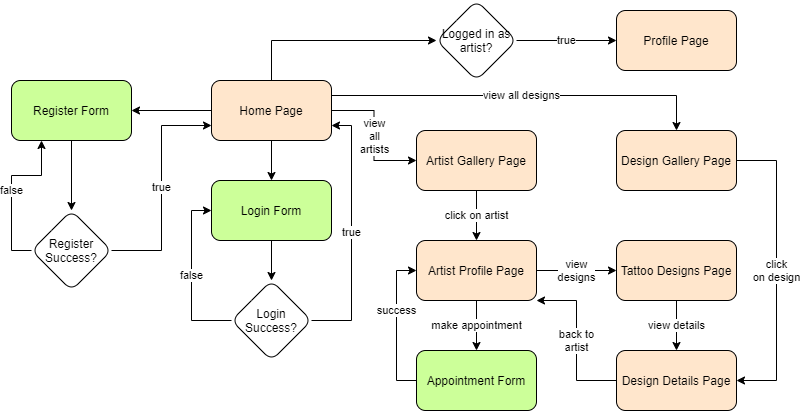

The diagram above was exported from draw.io. Its source (the exported page's mxGraphModel, read from the mxfile embedded in the PNG):
<mxGraphModel dx="1278" dy="1679" grid="1" gridSize="10" guides="1" tooltips="1" connect="1" arrows="1" fold="1" page="1" pageScale="1" pageWidth="850" pageHeight="1100" math="0" shadow="0">
  <root>
    <mxCell id="0" />
    <mxCell id="1" parent="0" />
    <mxCell id="6E3EhOCdZUYVfX0zAgNR-3" value="" style="edgeStyle=orthogonalEdgeStyle;rounded=0;orthogonalLoop=1;jettySize=auto;html=1;" edge="1" parent="1" source="6E3EhOCdZUYVfX0zAgNR-1" target="6E3EhOCdZUYVfX0zAgNR-2">
      <mxGeometry relative="1" as="geometry" />
    </mxCell>
    <mxCell id="6E3EhOCdZUYVfX0zAgNR-13" value="" style="edgeStyle=orthogonalEdgeStyle;rounded=0;orthogonalLoop=1;jettySize=auto;html=1;" edge="1" parent="1" source="6E3EhOCdZUYVfX0zAgNR-1" target="6E3EhOCdZUYVfX0zAgNR-12">
      <mxGeometry relative="1" as="geometry" />
    </mxCell>
    <mxCell id="6E3EhOCdZUYVfX0zAgNR-20" value="" style="edgeStyle=orthogonalEdgeStyle;rounded=0;orthogonalLoop=1;jettySize=auto;html=1;exitX=0.5;exitY=0;exitDx=0;exitDy=0;entryX=0;entryY=0.5;entryDx=0;entryDy=0;" edge="1" parent="1" source="6E3EhOCdZUYVfX0zAgNR-1" target="6E3EhOCdZUYVfX0zAgNR-33">
      <mxGeometry relative="1" as="geometry">
        <mxPoint x="528" y="20" as="targetPoint" />
      </mxGeometry>
    </mxCell>
    <mxCell id="6E3EhOCdZUYVfX0zAgNR-22" value="view&lt;br&gt;all&lt;br&gt;artists" style="edgeStyle=orthogonalEdgeStyle;rounded=0;orthogonalLoop=1;jettySize=auto;html=1;" edge="1" parent="1" source="6E3EhOCdZUYVfX0zAgNR-1" target="6E3EhOCdZUYVfX0zAgNR-21">
      <mxGeometry relative="1" as="geometry" />
    </mxCell>
    <mxCell id="6E3EhOCdZUYVfX0zAgNR-36" value="view all designs" style="edgeStyle=orthogonalEdgeStyle;rounded=0;orthogonalLoop=1;jettySize=auto;html=1;exitX=1;exitY=0.25;exitDx=0;exitDy=0;" edge="1" parent="1" source="6E3EhOCdZUYVfX0zAgNR-1" target="6E3EhOCdZUYVfX0zAgNR-35">
      <mxGeometry relative="1" as="geometry">
        <Array as="points">
          <mxPoint x="830" y="85" />
        </Array>
      </mxGeometry>
    </mxCell>
    <mxCell id="6E3EhOCdZUYVfX0zAgNR-1" value="Home Page" style="rounded=1;whiteSpace=wrap;html=1;fillColor=#FFE6CC;" vertex="1" parent="1">
      <mxGeometry x="365" y="70" width="120" height="60" as="geometry" />
    </mxCell>
    <mxCell id="6E3EhOCdZUYVfX0zAgNR-5" value="" style="edgeStyle=orthogonalEdgeStyle;rounded=0;orthogonalLoop=1;jettySize=auto;html=1;" edge="1" parent="1" source="6E3EhOCdZUYVfX0zAgNR-2" target="6E3EhOCdZUYVfX0zAgNR-4">
      <mxGeometry relative="1" as="geometry" />
    </mxCell>
    <mxCell id="6E3EhOCdZUYVfX0zAgNR-2" value="Login Form" style="rounded=1;whiteSpace=wrap;html=1;fillColor=#CCFF99;" vertex="1" parent="1">
      <mxGeometry x="365" y="170" width="120" height="60" as="geometry" />
    </mxCell>
    <mxCell id="6E3EhOCdZUYVfX0zAgNR-7" value="true" style="edgeStyle=orthogonalEdgeStyle;rounded=0;orthogonalLoop=1;jettySize=auto;html=1;entryX=1;entryY=0.75;entryDx=0;entryDy=0;" edge="1" parent="1" source="6E3EhOCdZUYVfX0zAgNR-4" target="6E3EhOCdZUYVfX0zAgNR-1">
      <mxGeometry relative="1" as="geometry">
        <mxPoint x="590" y="230" as="targetPoint" />
        <Array as="points">
          <mxPoint x="505" y="310" />
          <mxPoint x="505" y="115" />
        </Array>
      </mxGeometry>
    </mxCell>
    <mxCell id="6E3EhOCdZUYVfX0zAgNR-9" value="false" style="edgeStyle=orthogonalEdgeStyle;rounded=0;orthogonalLoop=1;jettySize=auto;html=1;entryX=0;entryY=0.5;entryDx=0;entryDy=0;exitX=0;exitY=0.5;exitDx=0;exitDy=0;" edge="1" parent="1" source="6E3EhOCdZUYVfX0zAgNR-4" target="6E3EhOCdZUYVfX0zAgNR-2">
      <mxGeometry relative="1" as="geometry">
        <mxPoint x="325" y="380" as="targetPoint" />
      </mxGeometry>
    </mxCell>
    <mxCell id="6E3EhOCdZUYVfX0zAgNR-4" value="Login Success?" style="rhombus;whiteSpace=wrap;html=1;rounded=1;" vertex="1" parent="1">
      <mxGeometry x="385" y="270" width="80" height="80" as="geometry" />
    </mxCell>
    <mxCell id="6E3EhOCdZUYVfX0zAgNR-15" value="" style="edgeStyle=orthogonalEdgeStyle;rounded=0;orthogonalLoop=1;jettySize=auto;html=1;" edge="1" parent="1" source="6E3EhOCdZUYVfX0zAgNR-12" target="6E3EhOCdZUYVfX0zAgNR-14">
      <mxGeometry relative="1" as="geometry" />
    </mxCell>
    <mxCell id="6E3EhOCdZUYVfX0zAgNR-12" value="Register Form" style="whiteSpace=wrap;html=1;rounded=1;fillColor=#CCFF99;" vertex="1" parent="1">
      <mxGeometry x="165" y="70" width="120" height="60" as="geometry" />
    </mxCell>
    <mxCell id="6E3EhOCdZUYVfX0zAgNR-16" value="true" style="edgeStyle=orthogonalEdgeStyle;rounded=0;orthogonalLoop=1;jettySize=auto;html=1;entryX=0;entryY=0.75;entryDx=0;entryDy=0;" edge="1" parent="1" source="6E3EhOCdZUYVfX0zAgNR-14" target="6E3EhOCdZUYVfX0zAgNR-1">
      <mxGeometry relative="1" as="geometry" />
    </mxCell>
    <mxCell id="6E3EhOCdZUYVfX0zAgNR-18" value="false" style="edgeStyle=orthogonalEdgeStyle;rounded=0;orthogonalLoop=1;jettySize=auto;html=1;entryX=0.25;entryY=1;entryDx=0;entryDy=0;exitX=0;exitY=0.5;exitDx=0;exitDy=0;" edge="1" parent="1" source="6E3EhOCdZUYVfX0zAgNR-14" target="6E3EhOCdZUYVfX0zAgNR-12">
      <mxGeometry relative="1" as="geometry">
        <mxPoint x="125" y="240" as="targetPoint" />
      </mxGeometry>
    </mxCell>
    <mxCell id="6E3EhOCdZUYVfX0zAgNR-14" value="Register Success?" style="rhombus;whiteSpace=wrap;html=1;rounded=1;fillColor=#FFFFFF;" vertex="1" parent="1">
      <mxGeometry x="185" y="200" width="80" height="80" as="geometry" />
    </mxCell>
    <mxCell id="6E3EhOCdZUYVfX0zAgNR-19" value="Profile Page" style="whiteSpace=wrap;html=1;rounded=1;fillColor=#FFE6CC;" vertex="1" parent="1">
      <mxGeometry x="770" width="120" height="60" as="geometry" />
    </mxCell>
    <mxCell id="6E3EhOCdZUYVfX0zAgNR-24" value="click on artist" style="edgeStyle=orthogonalEdgeStyle;rounded=0;orthogonalLoop=1;jettySize=auto;html=1;" edge="1" parent="1" source="6E3EhOCdZUYVfX0zAgNR-21" target="6E3EhOCdZUYVfX0zAgNR-23">
      <mxGeometry relative="1" as="geometry" />
    </mxCell>
    <mxCell id="6E3EhOCdZUYVfX0zAgNR-21" value="Artist Gallery Page" style="rounded=1;whiteSpace=wrap;html=1;fillColor=#FFE6CC;" vertex="1" parent="1">
      <mxGeometry x="570" y="120" width="120" height="60" as="geometry" />
    </mxCell>
    <mxCell id="6E3EhOCdZUYVfX0zAgNR-26" value="view&lt;br&gt;designs" style="edgeStyle=orthogonalEdgeStyle;rounded=0;orthogonalLoop=1;jettySize=auto;html=1;" edge="1" parent="1" source="6E3EhOCdZUYVfX0zAgNR-23" target="6E3EhOCdZUYVfX0zAgNR-25">
      <mxGeometry relative="1" as="geometry" />
    </mxCell>
    <mxCell id="6E3EhOCdZUYVfX0zAgNR-28" value="make appointment" style="edgeStyle=orthogonalEdgeStyle;rounded=0;orthogonalLoop=1;jettySize=auto;html=1;" edge="1" parent="1" source="6E3EhOCdZUYVfX0zAgNR-23" target="6E3EhOCdZUYVfX0zAgNR-27">
      <mxGeometry relative="1" as="geometry" />
    </mxCell>
    <mxCell id="6E3EhOCdZUYVfX0zAgNR-23" value="Artist Profile Page" style="rounded=1;whiteSpace=wrap;html=1;fillColor=#FFE6CC;" vertex="1" parent="1">
      <mxGeometry x="570" y="230" width="120" height="60" as="geometry" />
    </mxCell>
    <mxCell id="6E3EhOCdZUYVfX0zAgNR-30" value="view details" style="edgeStyle=orthogonalEdgeStyle;rounded=0;orthogonalLoop=1;jettySize=auto;html=1;" edge="1" parent="1" source="6E3EhOCdZUYVfX0zAgNR-25" target="6E3EhOCdZUYVfX0zAgNR-29">
      <mxGeometry relative="1" as="geometry" />
    </mxCell>
    <mxCell id="6E3EhOCdZUYVfX0zAgNR-25" value="Tattoo Designs Page" style="rounded=1;whiteSpace=wrap;html=1;fillColor=#FFE6CC;" vertex="1" parent="1">
      <mxGeometry x="770" y="230" width="120" height="60" as="geometry" />
    </mxCell>
    <mxCell id="6E3EhOCdZUYVfX0zAgNR-32" value="success" style="edgeStyle=orthogonalEdgeStyle;rounded=0;orthogonalLoop=1;jettySize=auto;html=1;entryX=0;entryY=0.5;entryDx=0;entryDy=0;exitX=0;exitY=0.5;exitDx=0;exitDy=0;" edge="1" parent="1" source="6E3EhOCdZUYVfX0zAgNR-27" target="6E3EhOCdZUYVfX0zAgNR-23">
      <mxGeometry x="0.2" relative="1" as="geometry">
        <mxPoint x="490" y="370" as="targetPoint" />
        <mxPoint as="offset" />
      </mxGeometry>
    </mxCell>
    <mxCell id="6E3EhOCdZUYVfX0zAgNR-27" value="Appointment Form" style="rounded=1;whiteSpace=wrap;html=1;fillColor=#CCFF99;" vertex="1" parent="1">
      <mxGeometry x="570" y="340" width="120" height="60" as="geometry" />
    </mxCell>
    <mxCell id="6E3EhOCdZUYVfX0zAgNR-39" value="back to&lt;br&gt;artist" style="edgeStyle=orthogonalEdgeStyle;rounded=0;orthogonalLoop=1;jettySize=auto;html=1;entryX=1;entryY=1;entryDx=0;entryDy=0;" edge="1" parent="1" source="6E3EhOCdZUYVfX0zAgNR-29" target="6E3EhOCdZUYVfX0zAgNR-23">
      <mxGeometry relative="1" as="geometry">
        <Array as="points">
          <mxPoint x="730" y="370" />
          <mxPoint x="730" y="290" />
        </Array>
      </mxGeometry>
    </mxCell>
    <mxCell id="6E3EhOCdZUYVfX0zAgNR-29" value="Design Details Page" style="rounded=1;whiteSpace=wrap;html=1;fillColor=#FFE6CC;" vertex="1" parent="1">
      <mxGeometry x="770" y="340" width="120" height="60" as="geometry" />
    </mxCell>
    <mxCell id="6E3EhOCdZUYVfX0zAgNR-34" value="true" style="edgeStyle=orthogonalEdgeStyle;rounded=0;orthogonalLoop=1;jettySize=auto;html=1;" edge="1" parent="1" source="6E3EhOCdZUYVfX0zAgNR-33" target="6E3EhOCdZUYVfX0zAgNR-19">
      <mxGeometry relative="1" as="geometry" />
    </mxCell>
    <mxCell id="6E3EhOCdZUYVfX0zAgNR-33" value="Logged in as artist?" style="rhombus;whiteSpace=wrap;html=1;rounded=1;" vertex="1" parent="1">
      <mxGeometry x="590" y="-10" width="80" height="80" as="geometry" />
    </mxCell>
    <mxCell id="6E3EhOCdZUYVfX0zAgNR-38" value="click&lt;br&gt;on design" style="edgeStyle=orthogonalEdgeStyle;rounded=0;orthogonalLoop=1;jettySize=auto;html=1;entryX=1;entryY=0.5;entryDx=0;entryDy=0;" edge="1" parent="1" source="6E3EhOCdZUYVfX0zAgNR-35" target="6E3EhOCdZUYVfX0zAgNR-29">
      <mxGeometry relative="1" as="geometry">
        <mxPoint x="970" y="150" as="targetPoint" />
        <Array as="points">
          <mxPoint x="930" y="150" />
          <mxPoint x="930" y="370" />
        </Array>
      </mxGeometry>
    </mxCell>
    <mxCell id="6E3EhOCdZUYVfX0zAgNR-35" value="Design Gallery Page" style="whiteSpace=wrap;html=1;rounded=1;fillColor=#FFE6CC;" vertex="1" parent="1">
      <mxGeometry x="770" y="120" width="120" height="60" as="geometry" />
    </mxCell>
  </root>
</mxGraphModel>